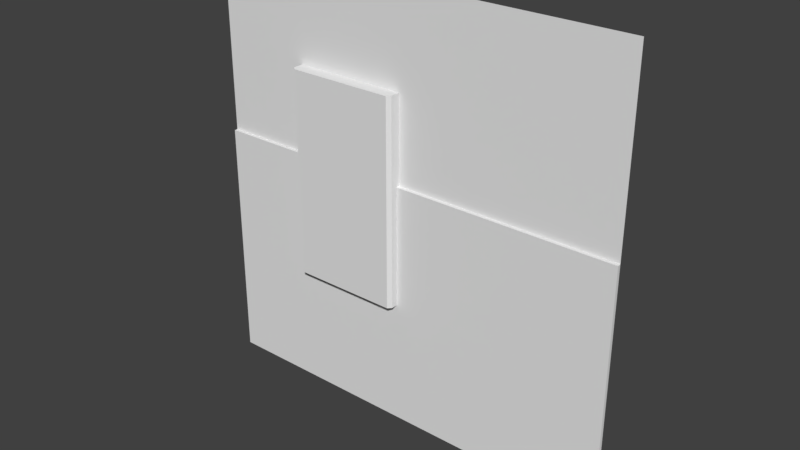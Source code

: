 # Source: reac5_2.blend  (saved by Blender 2.78.0; exported with 4.5.12 LTS)
import bpy
from mathutils import Matrix  # noqa: F401  (used for matrix-valued properties, if any)

bpy.ops.wm.read_factory_settings(use_empty=True)
scene = bpy.context.scene
scene.name = 'Scene'

# ---- collections
col_collection_1 = bpy.data.collections.new('Collection 1'); scene.collection.children.link(col_collection_1)

# ---- materials (node trees are filled in below, after node groups)
mat_reac5_2 = bpy.data.materials.new('reac5_2')
mat_reac5_2.alpha_threshold = 0.0
mat_reac5_2.use_transparent_shadow = False
mat_reac5_2.roughness = 0.5

# ---- material node trees

# ---- world
world_world = bpy.data.worlds.new('World'); scene.world = world_world
world_world.color = (0.05088, 0.05088, 0.05088)
world_world.use_sun_shadow = False
world_world.sun_shadow_jitter_overblur = 0.0
world_world.cycles.sampling_method = 'MANUAL'

# ---- meshes
me_reac5_2 = bpy.data.meshes.new('reac5_2')
me_reac5_2.from_pydata([(-1.28, 1.28, -1.28), (1.28, 1.28, -1.28), (-1.28, 1.28, 1.28), (1.28, 1.28, 1.28), (-0.6999, 1.28, -1.28), (-0.6999, 1.28, 1.28), (-0.05994, 1.28, -1.28), (-0.05994, 1.28, 1.28), (-1.28, 1.28, 0.2), (1.28, 1.28, 0.2), (-0.72, 1.22, 0.2), (-0.04, 1.22, 0.2), (-0.72, 1.28, 1.28), (-0.72, 1.28, -1.28), (-0.72, 1.28, 0.2), (1.28, 1.28, 0.72), (-0.6999, 1.28, 0.72), (-0.05994, 1.28, 0.72), (-1.28, 1.28, 0.72), (-0.72, 1.28, 0.72), (-0.04, 1.28, -1.28), (-0.04, 1.28, 1.28), (-0.04, 1.28, 0.2), (-0.04, 1.28, 0.72), (-1.28, 1.28, -0.52), (1.28, 1.28, -0.52), (-0.05994, 1.2, 0.2), (-0.05994, 1.2, -0.52), (-0.6999, 1.2, 0.2), (-0.6999, 1.2, -0.52), (-1.28, 1.26, -0.52), (-1.28, 1.26, -1.28), (-0.04, 1.26, -1.28), (1.28, 1.26, -1.28), (-0.72, 1.26, -1.28), (-0.6999, 1.26, -1.28), (-0.05994, 1.26, -1.28), (1.28, 1.26, -0.52), (1.28, 1.26, 0.2), (-0.6999, 1.26, -0.52), (-0.05994, 1.26, -0.52), (-0.72, 1.26, 0.2), (-1.28, 1.26, 0.2), (-0.04, 1.26, 0.2), (-0.72, 1.26, -0.52), (-0.6999, 1.26, 0.72), (-0.05994, 1.26, 0.72), (-0.72, 1.26, 0.72), (-0.04, 1.26, 0.72), (-0.04, 1.26, -0.52), (-0.72, 1.22, -0.52), (-0.6999, 1.2, 0.72), (-0.05994, 1.2, 0.72), (-0.72, 1.22, 0.72), (-0.04, 1.22, 0.72), (-0.04, 1.22, -0.52)], [], [(23, 15, 3, 21), (19, 16, 5, 12), (16, 17, 7, 5), (9, 22, 43, 38), (0, 13, 34, 31), (1, 25, 37, 33), (6, 20, 32, 36), (18, 19, 12, 2), (8, 14, 19, 18), (20, 1, 33, 32), (8, 24, 30, 42), (22, 9, 15, 23), (23, 17, 46, 48), (14, 8, 42, 41), (17, 23, 21, 7), (24, 0, 31, 30), (4, 6, 36, 35), (16, 19, 47, 45), (17, 16, 45, 46), (22, 23, 48, 43), (41, 44, 50, 10), (49, 43, 11, 55), (49, 37, 38, 43), (30, 44, 41, 42), (44, 39, 29, 50), (47, 41, 10, 53), (48, 46, 52, 54), (43, 48, 54, 11), (36, 32, 49, 40), (31, 34, 44, 30), (32, 33, 37, 49), (34, 35, 39, 44), (35, 36, 40, 39), (25, 9, 38, 37), (19, 14, 41, 47), (13, 4, 35, 34), (29, 27, 26, 28), (50, 29, 28, 10), (28, 26, 52, 51), (10, 28, 51, 53), (26, 11, 54, 52), (27, 55, 11, 26), (40, 49, 55, 27), (39, 40, 27, 29), (46, 45, 51, 52), (45, 47, 53, 51)])
_uv = me_reac5_2.uv_layers.new(name='UVMap')
_uv.uv.foreach_set('vector', [0.4844, 0.7812, 1.0, 0.7812, 1.0, 1.0, 0.4844, 1.0, 0.2188, 0.7812, 0.2266, 0.7812, 0.2266, 1.0, 0.2188, 1.0, 0.2266, 0.7812, 0.4766, 0.7812, 0.4766, 1.0, 0.2266, 1.0, 1.0, 0.5781, 0.4844, 0.5781, 0.4844, 0.5781, 1.0, 0.5781, 0.0, 0.0, 0.0, 0.0, 0.0, 0.0, 0.0, 0.0, 0.0, 0.0, 0.0, 0.0, 0.0, 0.0, 0.0, 0.0, 0.0, 0.0, 0.0, 0.0, 0.0, 0.0, 0.0, 0.0, 0.0, 0.7812, 0.2188, 0.7812, 0.2188, 1.0, 0.0, 1.0, 0.0, 0.5781, 0.2188, 0.5781, 0.2188, 0.7812, 0.0, 0.7812, 0.0, 0.0, 0.0, 0.0, 0.0, 0.0, 0.0, 0.0, 0.0, 0.0, 0.0, 0.0, 0.0, 0.0, 0.0, 0.0, 0.4844, 0.5781, 1.0, 0.5781, 1.0, 0.7812, 0.4844, 0.7812, 0.4844, 0.7812, 0.4766, 0.7812, 0.4766, 0.7812, 0.4844, 0.7812, 0.2188, 0.5781, 0.0, 0.5781, 0.0, 0.5781, 0.2188, 0.5781, 0.4766, 0.7812, 0.4844, 0.7812, 0.4844, 1.0, 0.4766, 1.0, 0.0, 0.0, 0.0, 0.0, 0.0, 0.0, 0.0, 0.0, 0.0, 0.0, 0.0, 0.0, 0.0, 0.0, 0.0, 0.0, 0.2266, 0.7812, 0.2188, 0.7812, 0.2188, 0.7812, 0.2266, 0.7812, 0.4766, 0.7812, 0.2266, 0.7812, 0.2266, 0.7812, 0.4766, 0.7812, 0.4844, 0.5781, 0.4844, 0.7812, 0.4844, 0.7812, 0.4844, 0.5781, 0.2188, 0.5781, 0.2188, 0.2969, 0.2188, 0.2969, 0.2188, 0.5781, 0.4844, 0.2969, 0.4844, 0.5781, 0.4844, 0.5781, 0.4844, 0.2969, 0.4844, 0.2969, 1.0, 0.2969, 1.0, 0.5781, 0.4844, 0.5781, 0.0, 0.2969, 0.2188, 0.2969, 0.2188, 0.5781, 0.0, 0.5781, 0.2188, 0.2969, 0.2266, 0.2969, 0.2266, 0.2969, 0.2188, 0.2969, 0.2188, 0.7812, 0.2188, 0.5781, 0.2188, 0.5781, 0.2188, 0.7812, 0.4844, 0.7812, 0.4766, 0.7812, 0.4766, 0.7812, 0.4844, 0.7812, 0.4844, 0.5781, 0.4844, 0.7812, 0.4844, 0.7812, 0.4844, 0.5781, 0.4766, 0.0, 0.4844, 0.0, 0.4844, 0.2969, 0.4766, 0.2969, 0.0, 0.0, 0.2188, 0.0, 0.2188, 0.2969, 0.0, 0.2969, 0.4844, 0.0, 1.0, 0.0, 1.0, 0.2969, 0.4844, 0.2969, 0.2188, 0.0, 0.2266, 0.0, 0.2266, 0.2969, 0.2188, 0.2969, 0.2266, 0.0, 0.4766, 0.0, 0.4766, 0.2969, 0.2266, 0.2969, 0.0, 0.0, 0.0, 0.0, 0.0, 0.0, 0.0, 0.0, 0.2188, 0.7812, 0.2188, 0.5781, 0.2188, 0.5781, 0.2188, 0.7812, 0.0, 0.0, 0.0, 0.0, 0.0, 0.0, 0.0, 0.0, 0.2266, 0.2969, 0.4766, 0.2969, 0.4766, 0.5781, 0.2266, 0.5781, 0.2188, 0.2969, 0.2266, 0.2969, 0.2266, 0.5781, 0.2188, 0.5781, 0.2266, 0.5781, 0.4766, 0.5781, 0.4766, 0.7812, 0.2266, 0.7812, 0.2188, 0.5781, 0.2266, 0.5781, 0.2266, 0.7812, 0.2188, 0.7812, 0.4766, 0.5781, 0.4844, 0.5781, 0.4844, 0.7812, 0.4766, 0.7812, 0.4766, 0.2969, 0.4844, 0.2969, 0.4844, 0.5781, 0.4766, 0.5781, 0.4766, 0.2969, 0.4844, 0.2969, 0.4844, 0.2969, 0.4766, 0.2969, 0.2266, 0.2969, 0.4766, 0.2969, 0.4766, 0.2969, 0.2266, 0.2969, 0.4766, 0.7812, 0.2266, 0.7812, 0.2266, 0.7812, 0.4766, 0.7812, 0.2266, 0.7812, 0.2188, 0.7812, 0.2188, 0.7812, 0.2266, 0.7812])
me_reac5_2.materials.append(mat_reac5_2)
me_reac5_2.use_remesh_preserve_volume = False
me_reac5_2.use_remesh_preserve_attributes = False
me_reac5_2.use_mirror_vertex_groups = False
me_reac5_2.update()

# ---- objects
ob_reac5_2 = bpy.data.objects.new('reac5_2', me_reac5_2)

# ---- transforms, parenting, visibility, modifiers, constraints
ob_reac5_2.location = (0.0, 0.0, 0.0)
ob_reac5_2.lineart.crease_threshold = 0.0

# ---- collection membership
col_collection_1.objects.link(ob_reac5_2)

# ---- scene / render settings (as saved in the file)
scene.frame_start = 1; scene.frame_end = 2; scene.frame_set(1)
scene.render.engine = 'BLENDER_EEVEE_NEXT'
scene.render.resolution_percentage = 50
scene.render.dither_intensity = 0.0
scene.cycles.use_denoising = False
scene.cycles.samples = 128
scene.cycles.sampling_pattern = 'TABULATED_SOBOL'
scene.cycles.light_sampling_threshold = 0.0
scene.cycles.use_adaptive_sampling = False
scene.cycles.use_light_tree = False
scene.cycles.blur_glossy = 0.0
scene.cycles.sample_clamp_indirect = 0.0
scene.view_settings.view_transform = 'Standard'
bpy.context.view_layer.update()

# ---- added for rendering (the .blend has no active camera and no usable light): camera, sun
cam_auto = bpy.data.cameras.new('AutoCamera')
cam_auto.lens = 50.0
cam_auto.sensor_width = 36.0
cam_auto.clip_end = 1000.0
ob_auto_camera = bpy.data.objects.new('AutoCamera', cam_auto)
scene.collection.objects.link(ob_auto_camera)
ob_auto_camera.location = (3.35049, -2.78059, 2.68039)
ob_auto_camera.rotation_euler = (1.09748, -7.21219e-08, 0.694738)
scene.camera = ob_auto_camera
light_auto_sun = bpy.data.lights.new('AutoSun', 'SUN')
light_auto_sun.energy = 3.0
light_auto_sun.angle = 0.0523599
ob_auto_sun = bpy.data.objects.new('AutoSun', light_auto_sun)
scene.collection.objects.link(ob_auto_sun)
ob_auto_sun.rotation_euler = (0.872665, 0.174533, 0.523599)
bpy.context.view_layer.update()
